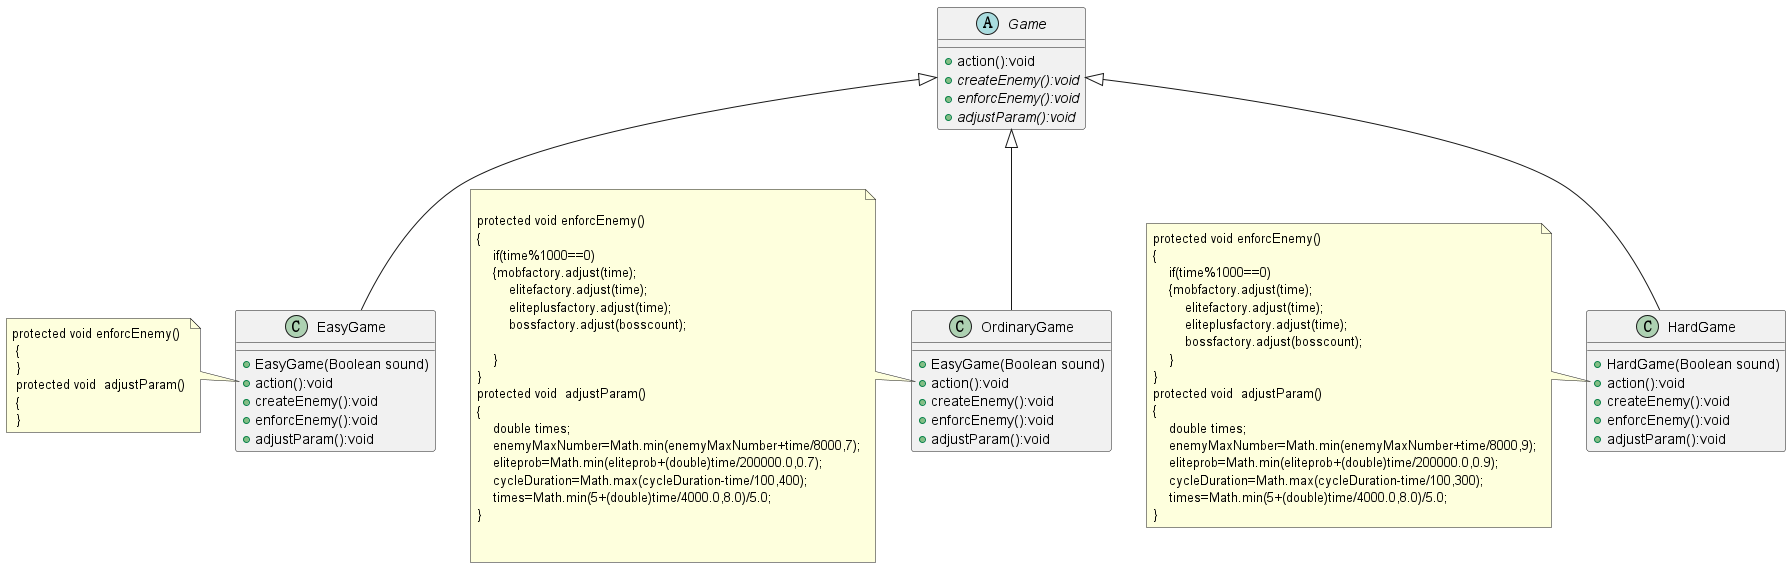

The diagram above was rendered by PlantUML. Its source (embedded in the PNG):
@startuml
'https://plantuml.com/class-diagram

abstract class Game
{
+action():void
+{abstract} createEnemy():void
+{abstract} enforcEnemy():void
+{abstract} adjustParam():void
}
class EasyGame extends Game
{
+EasyGame(Boolean sound)
+action():void
+createEnemy():void
+enforcEnemy():void
+adjustParam():void
}
class OrdinaryGame extends Game
{
+EasyGame(Boolean sound)
+action():void
+createEnemy():void
+enforcEnemy():void
+adjustParam():void
}
class HardGame extends Game
{
+HardGame(Boolean sound)
+action():void
+createEnemy():void
+enforcEnemy():void
+adjustParam():void
}

note left of EasyGame::action
   protected void enforcEnemy()
    {
    }
    protected void  adjustParam()
    {
    }
end note
note left of OrdinaryGame::action

    protected void enforcEnemy()
    {
        if(time%1000==0)
        {mobfactory.adjust(time);
            elitefactory.adjust(time);
            eliteplusfactory.adjust(time);
            bossfactory.adjust(bosscount);

        }
    }
    protected void  adjustParam()
    {
        double times;
        enemyMaxNumber=Math.min(enemyMaxNumber+time/8000,7);
        eliteprob=Math.min(eliteprob+(double)time/200000.0,0.7);
        cycleDuration=Math.max(cycleDuration-time/100,400);
        times=Math.min(5+(double)time/4000.0,8.0)/5.0;
    }


end note
note left of HardGame::action
    protected void enforcEnemy()
    {
        if(time%1000==0)
        {mobfactory.adjust(time);
            elitefactory.adjust(time);
            eliteplusfactory.adjust(time);
            bossfactory.adjust(bosscount);
        }
    }
    protected void  adjustParam()
    {
        double times;
        enemyMaxNumber=Math.min(enemyMaxNumber+time/8000,9);
        eliteprob=Math.min(eliteprob+(double)time/200000.0,0.9);
        cycleDuration=Math.max(cycleDuration-time/100,300);
        times=Math.min(5+(double)time/4000.0,8.0)/5.0;
    }
end note

@enduml